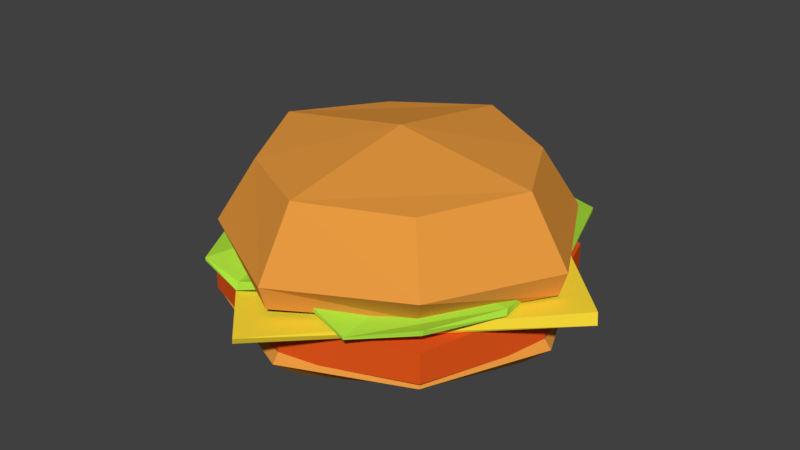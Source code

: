 # Source: Burgers.blend  (saved by Blender 2.79.0; exported with 4.5.12 LTS)
import bpy
from mathutils import Matrix  # noqa: F401  (used for matrix-valued properties, if any)

bpy.ops.wm.read_factory_settings(use_empty=True)
scene = bpy.context.scene
scene.name = 'Scene'

# ---- collections
col_collection_1 = bpy.data.collections.new('Collection 1'); scene.collection.children.link(col_collection_1)

# ---- materials (node trees are filled in below, after node groups)
mat_material_004 = bpy.data.materials.new('Material.004')
mat_material_004.alpha_threshold = 0.0
mat_material_004.use_transparent_shadow = False
mat_material_004.diffuse_color = (0.4281, 0.8, 0.0536, 1.0)
mat_material_004.roughness = 0.5
mat_material_003 = bpy.data.materials.new('Material.003')
mat_material_003.alpha_threshold = 0.0
mat_material_003.use_transparent_shadow = False
mat_material_003.diffuse_color = (0.8, 0.09581, 0.01124, 1.0)
mat_material_003.roughness = 0.5
mat_material_002 = bpy.data.materials.new('Material.002')
mat_material_002.alpha_threshold = 0.0
mat_material_002.use_transparent_shadow = False
mat_material_002.diffuse_color = (1.0, 0.7445, 0.04081, 1.0)
mat_material_002.roughness = 0.5
mat_material_001 = bpy.data.materials.new('Material.001')
mat_material_001.alpha_threshold = 0.0
mat_material_001.use_transparent_shadow = False
mat_material_001.diffuse_color = (0.8, 0.3211, 0.05056, 1.0)
mat_material_001.roughness = 0.5

# ---- material node trees

# ---- world
world_world = bpy.data.worlds.new('World'); scene.world = world_world
world_world.color = (0.05088, 0.05088, 0.05088)
world_world.use_sun_shadow = False
world_world.sun_shadow_jitter_overblur = 0.0
world_world.cycles.sampling_method = 'MANUAL'

# ---- meshes
me_cube_005 = bpy.data.meshes.new('Cube.005')
me_cube_005.from_pydata([(-0.7772, -1.271, 0.1475), (-0.7772, -1.271, 0.2299), (-1.042, 0.8972, -0.05834), (-1.042, 0.8972, 0.05834), (1.069, -0.9599, -0.1044), (1.081, -0.9546, 0.0306), (1.115, 1.014, 0.3343), (1.123, 1.006, 0.4618), (0.726, 1.253, -0.01498), (-7.486e-10, 1.271, 0.1034), (-0.6353, 1.271, -0.3877), (-0.6353, 1.271, -0.2856), (-7.486e-10, 1.271, 0.2569), (0.726, 1.253, 0.1641), (-0.4178, -1.297, -0.1844), (-7.486e-10, -1.164, 0.1224), (0.6353, -1.271, -0.2299), (0.6353, -1.271, -0.1724), (-7.486e-10, -1.164, 0.259), (-0.4521, -1.244, -0.07781), (-1.271, 0.5306, -0.05432), (-1.271, -0.5306, -0.05432), (-1.271, -0.5306, 0.05432), (-1.271, 0.5306, 0.05432), (1.378, -0.4357, -0.07061), (1.217, 0.5561, -0.1705), (1.234, 0.544, -0.09822), (1.369, -0.4114, 0.07061), (0.8474, 0.3927, 0.3583), (0.6353, -0.4236, 0.1308), (-7.486e-10, 0.4236, -0.01959), (-7.486e-10, -0.4236, 0.3443), (-0.6353, 0.4236, 0.1308), (-0.6353, -0.4236, 0.1308), (-0.6353, 0.4236, -0.1308), (-0.6353, -0.4236, -0.1308), (-7.486e-10, 0.4236, -0.2812), (-7.486e-10, -0.4236, 0.1623), (0.6353, 0.4236, -0.1308), (0.6353, -0.4236, -0.1308)], [], [(20, 23, 3, 2), (8, 13, 7, 6), (24, 27, 5, 4), (14, 19, 1, 0), (39, 24, 4, 16), (33, 22, 1, 19), (27, 29, 17, 5), (29, 31, 18, 17), (31, 33, 19, 18), (21, 35, 14, 0), (35, 37, 15, 14), (37, 39, 16, 15), (4, 5, 17, 16), (16, 17, 18, 15), (15, 18, 19, 14), (2, 3, 11, 10), (10, 11, 12, 9), (9, 12, 13, 8), (9, 8, 38, 36), (10, 9, 36, 34), (2, 10, 34, 20), (20, 34, 35, 21), (12, 11, 32, 30), (13, 12, 30, 28), (7, 13, 28, 26), (26, 28, 29, 27), (11, 3, 23, 32), (32, 23, 22, 33), (8, 6, 25, 38), (38, 25, 24, 39), (6, 7, 26, 25), (25, 26, 27, 24), (0, 1, 22, 21), (21, 22, 23, 20)])
me_cube_005.materials.append(mat_material_004)
me_cube_005.use_remesh_preserve_volume = False
me_cube_005.use_remesh_preserve_attributes = False
me_cube_005.use_mirror_vertex_groups = False
me_cube_005.update()
me_cube_003 = bpy.data.meshes.new('Cube.003')
me_cube_003.from_pydata([(-2.977, -2.977, -0.1894), (-2.977, -2.977, 0.5534), (-2.977, 2.977, -0.1894), (-2.977, 2.977, 0.5534), (2.977, -2.977, -0.1894), (2.977, -2.977, 0.5534), (2.977, 2.977, -0.1894), (2.977, 2.977, 0.5534), (-3.984, 0.0, -0.315), (-3.984, 0.0, 0.679), (3.984, 0.0, -0.315), (3.984, 0.0, 0.679), (0.0, 3.984, -0.315), (0.0, 3.984, 0.679), (0.0, -3.984, -0.315), (0.0, -3.984, 0.679), (0.0, 0.0, 0.5534), (0.0, 0.0, -0.1894)], [], [(8, 9, 3, 2), (12, 13, 7, 6), (10, 11, 5, 4), (14, 15, 1, 0), (17, 10, 4, 14), (16, 9, 1, 15), (13, 3, 9, 16), (12, 6, 10, 17), (6, 7, 11, 10), (0, 1, 9, 8), (2, 12, 17, 8), (7, 13, 16, 11), (11, 16, 15, 5), (8, 17, 14, 0), (4, 5, 15, 14), (2, 3, 13, 12)])
me_cube_003.materials.append(mat_material_003)
me_cube_003.use_remesh_preserve_volume = False
me_cube_003.use_remesh_preserve_attributes = False
me_cube_003.use_mirror_vertex_groups = False
me_cube_003.update()
me_cube_002 = bpy.data.meshes.new('Cube.002')
me_cube_002.from_pydata([(0.0, -1.174, -0.09383), (0.01477, -1.184, -0.05647), (-1.174, 0.0, -0.07664), (-1.174, 0.0, -0.05724), (1.174, 0.0, -0.09383), (1.166, 0.006399, -0.02654), (0.004005, 1.172, -0.07771), (0.0, 1.174, -0.03512)], [], [(0, 1, 3, 2), (2, 3, 7, 6), (6, 7, 5, 4), (4, 5, 1, 0), (2, 6, 4, 0), (7, 3, 1, 5)])
me_cube_002.materials.append(mat_material_002)
me_cube_002.use_remesh_preserve_volume = False
me_cube_002.use_remesh_preserve_attributes = False
me_cube_002.use_mirror_vertex_groups = False
me_cube_002.update()
me_cube_001 = bpy.data.meshes.new('Cube.001')
me_cube_001.from_pydata([(-0.5758, -0.5758, -0.8468), (-0.5078, -0.5078, -0.377), (-0.5758, 0.5758, -0.8468), (-0.5078, 0.5078, -0.377), (0.5758, -0.5758, -0.8468), (0.5078, -0.5078, -0.377), (0.5758, 0.5758, -0.8468), (0.5078, 0.5078, -0.377), (-0.9596, 0.0, -0.8335), (-0.6524, -0.6524, -0.702), (-0.7783, 0.0, -0.3523), (-0.6524, 0.6524, -0.702), (0.0, 0.9596, -0.8335), (0.0, 0.7783, -0.3523), (0.6524, 0.6524, -0.702), (0.9596, 0.0, -0.8335), (0.7783, 0.0, -0.3523), (0.6524, -0.6524, -0.702), (0.0, -0.9596, -0.8335), (0.0, -0.7783, -0.3523), (0.0, 0.0, -0.2255), (0.0, -1.0, -0.702), (1.0, 0.0, -0.702), (0.0, 1.0, -0.702), (-1.0, 0.0, -0.702), (-0.626, 0.626, -1.091), (-0.5078, 0.5078, -1.277), (-0.626, -0.626, -1.091), (-0.5078, -0.5078, -1.277), (0.626, 0.626, -1.091), (0.5078, 0.5078, -1.277), (0.626, -0.626, -1.091), (0.5078, -0.5078, -1.277), (-0.9008, -8.62e-09, -1.098), (-0.6524, 0.6524, -1.148), (-0.7783, 3.287e-08, -1.287), (-0.6524, -0.6524, -1.148), (0.0, -0.9008, -1.098), (0.0, -0.7783, -1.287), (0.6524, -0.6524, -1.148), (0.9008, -8.62e-09, -1.098), (0.7783, 3.287e-08, -1.287), (0.6524, 0.6524, -1.148), (0.0, 0.9008, -1.098), (0.0, 0.7783, -1.287), (0.0, 4.396e-08, -1.33), (0.0, 0.9388, -1.147), (0.9388, 2.176e-09, -1.147), (0.0, -0.9388, -1.147), (-0.9388, 2.176e-09, -1.147)], [], [(24, 10, 3, 11), (23, 13, 7, 14), (22, 16, 5, 17), (21, 19, 1, 9), (20, 10, 1, 19), (16, 20, 19, 5), (7, 13, 20, 16), (13, 3, 10, 20), (18, 21, 9, 0), (4, 17, 21, 18), (17, 5, 19, 21), (15, 22, 17, 4), (6, 14, 22, 15), (14, 7, 16, 22), (12, 23, 14, 6), (2, 11, 23, 12), (11, 3, 13, 23), (8, 24, 11, 2), (0, 9, 24, 8), (9, 1, 10, 24), (49, 35, 28, 36), (48, 38, 32, 39), (47, 41, 30, 42), (46, 44, 26, 34), (45, 35, 26, 44), (41, 45, 44, 30), (32, 38, 45, 41), (38, 28, 35, 45), (43, 46, 34, 25), (29, 42, 46, 43), (42, 30, 44, 46), (40, 47, 42, 29), (31, 39, 47, 40), (39, 32, 41, 47), (37, 48, 39, 31), (27, 36, 48, 37), (36, 28, 38, 48), (33, 49, 36, 27), (25, 34, 49, 33), (34, 26, 35, 49)])
me_cube_001.materials.append(mat_material_001)
me_cube_001.use_remesh_preserve_volume = False
me_cube_001.use_remesh_preserve_attributes = False
me_cube_001.use_mirror_vertex_groups = False
me_cube_001.update()

# ---- objects
ob_cube_003 = bpy.data.objects.new('Cube.003', me_cube_005)
ob_cube_002 = bpy.data.objects.new('Cube.002', me_cube_003)
ob_cube_001 = bpy.data.objects.new('Cube.001', me_cube_002)
ob_cube = bpy.data.objects.new('Cube', me_cube_001)

# ---- transforms, parenting, visibility, modifiers, constraints
ob_cube_003.location = (0.0, 0.0, 0.1838)
ob_cube_003.scale = (0.635, 0.6942, 0.2184)
ob_cube_003.lineart.crease_threshold = 0.0
ob_cube_002.location = (0.0, 4.602e-09, -0.05527)
ob_cube_002.scale = (0.2259, 0.2259, 0.2259)
ob_cube_002.lineart.crease_threshold = 0.0
ob_cube_001.location = (0.0, 0.0, 0.185)
ob_cube_001.lineart.crease_threshold = 0.0
ob_cube.location = (0.0, 0.0, 1.004)
ob_cube.lineart.crease_threshold = 0.0

# ---- collection membership
col_collection_1.objects.link(ob_cube_003)
col_collection_1.objects.link(ob_cube_002)
col_collection_1.objects.link(ob_cube_001)
col_collection_1.objects.link(ob_cube)

# ---- scene / render settings (as saved in the file)
scene.frame_start = 1; scene.frame_end = 250; scene.frame_set(1)
scene.render.engine = 'BLENDER_EEVEE_NEXT'
scene.render.resolution_percentage = 50
scene.render.dither_intensity = 0.0
scene.cycles.use_denoising = False
scene.cycles.samples = 128
scene.cycles.sampling_pattern = 'TABULATED_SOBOL'
scene.cycles.use_adaptive_sampling = False
scene.cycles.use_light_tree = False
scene.cycles.blur_glossy = 0.0
scene.cycles.sample_clamp_indirect = 0.0
scene.view_settings.view_transform = 'Standard'
bpy.context.view_layer.update()

# ---- added for rendering (the .blend has no active camera and no usable light): camera, sun
cam_auto = bpy.data.cameras.new('AutoCamera')
cam_auto.lens = 50.0
cam_auto.sensor_width = 36.0
cam_auto.clip_end = 1000.0
ob_auto_camera = bpy.data.objects.new('AutoCamera', cam_auto)
scene.collection.objects.link(ob_auto_camera)
ob_auto_camera.location = (3.24418, -3.89784, 2.82169)
ob_auto_camera.rotation_euler = (1.09748, -7.21219e-08, 0.694738)
scene.camera = ob_auto_camera
light_auto_sun = bpy.data.lights.new('AutoSun', 'SUN')
light_auto_sun.energy = 3.0
light_auto_sun.angle = 0.0523599
ob_auto_sun = bpy.data.objects.new('AutoSun', light_auto_sun)
scene.collection.objects.link(ob_auto_sun)
ob_auto_sun.rotation_euler = (0.872665, 0.174533, 0.523599)
bpy.context.view_layer.update()
